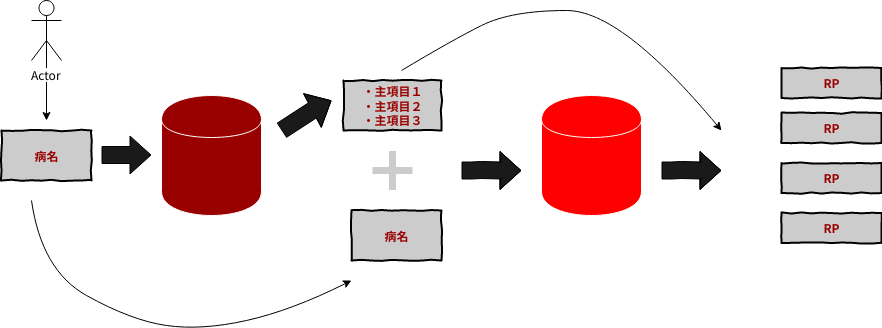

The diagram above was exported from draw.io. Its source (the exported page's mxGraphModel, read from the mxfile embedded in the PNG):
<mxGraphModel dx="1186" dy="780" grid="1" gridSize="10" guides="1" tooltips="1" connect="1" arrows="1" fold="1" page="1" pageScale="1" pageWidth="1000" pageHeight="400" math="0" shadow="0">
  <root>
    <mxCell id="0" />
    <mxCell id="1" parent="0" />
    <mxCell id="nQ88AMH8rspnLmSgFHny-1" value="" style="shape=cylinder;whiteSpace=wrap;html=1;boundedLbl=1;backgroundOutline=1;fillColor=#990000;strokeColor=#FFFFFF;" vertex="1" parent="1">
      <mxGeometry x="170" y="155" width="100" height="120" as="geometry" />
    </mxCell>
    <mxCell id="nQ88AMH8rspnLmSgFHny-4" style="edgeStyle=orthogonalEdgeStyle;rounded=0;orthogonalLoop=1;jettySize=auto;html=1;exitX=0.5;exitY=0.5;exitDx=0;exitDy=0;exitPerimeter=0;" edge="1" parent="1" source="nQ88AMH8rspnLmSgFHny-2">
      <mxGeometry relative="1" as="geometry">
        <mxPoint x="55" y="180" as="targetPoint" />
      </mxGeometry>
    </mxCell>
    <mxCell id="nQ88AMH8rspnLmSgFHny-2" value="Actor" style="shape=umlActor;verticalLabelPosition=bottom;labelBackgroundColor=#ffffff;verticalAlign=top;html=1;outlineConnect=0;" vertex="1" parent="1">
      <mxGeometry x="40" y="60" width="30" height="60" as="geometry" />
    </mxCell>
    <mxCell id="nQ88AMH8rspnLmSgFHny-3" value="病名" style="html=1;whiteSpace=wrap;comic=1;strokeWidth=2;fontFamily=Comic Sans MS;fontStyle=1;fontColor=#990000;labelBackgroundColor=#CCCCCC;labelBorderColor=none;fillColor=#CCCCCC;" vertex="1" parent="1">
      <mxGeometry x="10" y="190" width="90" height="50" as="geometry" />
    </mxCell>
    <mxCell id="nQ88AMH8rspnLmSgFHny-6" value="" style="shape=flexArrow;endArrow=classic;html=1;fontColor=#990000;width=17;endSize=6.67;strokeColor=#000000;fillColor=#1A1A1A;" edge="1" parent="1">
      <mxGeometry width="50" height="50" relative="1" as="geometry">
        <mxPoint x="110" y="214.5" as="sourcePoint" />
        <mxPoint x="160" y="214.5" as="targetPoint" />
        <Array as="points" />
      </mxGeometry>
    </mxCell>
    <mxCell id="nQ88AMH8rspnLmSgFHny-10" value="" style="shape=cylinder;whiteSpace=wrap;html=1;boundedLbl=1;backgroundOutline=1;fillColor=#FF0000;strokeColor=#FFFFFF;" vertex="1" parent="1">
      <mxGeometry x="550" y="155" width="100" height="120" as="geometry" />
    </mxCell>
    <mxCell id="nQ88AMH8rspnLmSgFHny-13" value="" style="curved=1;endArrow=classic;html=1;strokeColor=#000000;fillColor=#000000;fontColor=#990000;" edge="1" parent="1">
      <mxGeometry width="50" height="50" relative="1" as="geometry">
        <mxPoint x="40" y="260" as="sourcePoint" />
        <mxPoint x="360" y="340" as="targetPoint" />
        <Array as="points">
          <mxPoint x="50" y="330" />
          <mxPoint x="140" y="380" />
          <mxPoint x="210" y="390" />
          <mxPoint x="300" y="370" />
        </Array>
      </mxGeometry>
    </mxCell>
    <mxCell id="nQ88AMH8rspnLmSgFHny-14" value="病名" style="html=1;whiteSpace=wrap;comic=1;strokeWidth=2;fontFamily=Comic Sans MS;fontStyle=1;fontColor=#990000;labelBackgroundColor=#CCCCCC;labelBorderColor=none;fillColor=#CCCCCC;" vertex="1" parent="1">
      <mxGeometry x="360" y="270" width="90" height="50" as="geometry" />
    </mxCell>
    <mxCell id="nQ88AMH8rspnLmSgFHny-15" value="&lt;div&gt;・主項目１&lt;/div&gt;&lt;div&gt;・主項目２&lt;/div&gt;&lt;div&gt;・主項目３&lt;br&gt;&lt;/div&gt;" style="html=1;whiteSpace=wrap;comic=1;strokeWidth=2;fontFamily=Comic Sans MS;fontStyle=1;fontColor=#990000;labelBackgroundColor=#CCCCCC;labelBorderColor=none;fillColor=#CCCCCC;" vertex="1" parent="1">
      <mxGeometry x="352" y="140" width="98" height="50" as="geometry" />
    </mxCell>
    <mxCell id="nQ88AMH8rspnLmSgFHny-16" value="" style="shape=cross;whiteSpace=wrap;html=1;labelBackgroundColor=#CCCCCC;strokeColor=#FFFFFF;fillColor=#CCCCCC;gradientColor=none;fontColor=#990000;" vertex="1" parent="1">
      <mxGeometry x="380.5" y="210" width="41" height="40" as="geometry" />
    </mxCell>
    <mxCell id="nQ88AMH8rspnLmSgFHny-21" value="" style="shape=flexArrow;endArrow=classic;html=1;fontColor=#990000;width=17;endSize=6.67;strokeColor=#000000;fillColor=#1A1A1A;" edge="1" parent="1">
      <mxGeometry width="50" height="50" relative="1" as="geometry">
        <mxPoint x="290" y="190" as="sourcePoint" />
        <mxPoint x="340" y="160" as="targetPoint" />
        <Array as="points">
          <mxPoint x="320" y="170.5" />
        </Array>
      </mxGeometry>
    </mxCell>
    <mxCell id="nQ88AMH8rspnLmSgFHny-26" value="" style="shape=flexArrow;endArrow=classic;html=1;fontColor=#990000;width=17;endSize=6.67;strokeColor=#000000;fillColor=#1A1A1A;" edge="1" parent="1">
      <mxGeometry width="50" height="50" relative="1" as="geometry">
        <mxPoint x="470" y="230" as="sourcePoint" />
        <mxPoint x="530" y="230" as="targetPoint" />
        <Array as="points">
          <mxPoint x="480" y="230" />
          <mxPoint x="490" y="229.5" />
          <mxPoint x="510" y="230" />
        </Array>
      </mxGeometry>
    </mxCell>
    <mxCell id="nQ88AMH8rspnLmSgFHny-50" value="" style="curved=1;endArrow=classic;html=1;strokeColor=#000000;fillColor=#1A1A1A;fontColor=#990000;" edge="1" parent="1">
      <mxGeometry width="50" height="50" relative="1" as="geometry">
        <mxPoint x="410" y="130" as="sourcePoint" />
        <mxPoint x="730" y="190" as="targetPoint" />
        <Array as="points">
          <mxPoint x="460" y="100" />
          <mxPoint x="520" y="70" />
          <mxPoint x="630" y="70" />
        </Array>
      </mxGeometry>
    </mxCell>
    <mxCell id="nQ88AMH8rspnLmSgFHny-51" value="" style="shape=flexArrow;endArrow=classic;html=1;fontColor=#990000;width=17;endSize=6.67;strokeColor=#000000;fillColor=#1A1A1A;" edge="1" parent="1">
      <mxGeometry width="50" height="50" relative="1" as="geometry">
        <mxPoint x="670" y="230" as="sourcePoint" />
        <mxPoint x="730" y="230" as="targetPoint" />
        <Array as="points">
          <mxPoint x="680" y="230" />
          <mxPoint x="690" y="229.5" />
          <mxPoint x="710" y="230" />
        </Array>
      </mxGeometry>
    </mxCell>
    <mxCell id="nQ88AMH8rspnLmSgFHny-52" value="RP" style="html=1;whiteSpace=wrap;comic=1;strokeWidth=2;fontFamily=Comic Sans MS;fontStyle=1;fontColor=#990000;labelBackgroundColor=#CCCCCC;labelBorderColor=none;fillColor=#CCCCCC;" vertex="1" parent="1">
      <mxGeometry x="790" y="127.5" width="100" height="30" as="geometry" />
    </mxCell>
    <mxCell id="nQ88AMH8rspnLmSgFHny-53" value="RP" style="html=1;whiteSpace=wrap;comic=1;strokeWidth=2;fontFamily=Comic Sans MS;fontStyle=1;fontColor=#990000;labelBackgroundColor=#CCCCCC;labelBorderColor=none;fillColor=#CCCCCC;" vertex="1" parent="1">
      <mxGeometry x="790" y="172.5" width="100" height="30" as="geometry" />
    </mxCell>
    <mxCell id="nQ88AMH8rspnLmSgFHny-55" value="RP" style="html=1;whiteSpace=wrap;comic=1;strokeWidth=2;fontFamily=Comic Sans MS;fontStyle=1;fontColor=#990000;labelBackgroundColor=#CCCCCC;labelBorderColor=none;fillColor=#CCCCCC;" vertex="1" parent="1">
      <mxGeometry x="790" y="222.5" width="100" height="30" as="geometry" />
    </mxCell>
    <mxCell id="nQ88AMH8rspnLmSgFHny-56" value="RP" style="html=1;whiteSpace=wrap;comic=1;strokeWidth=2;fontFamily=Comic Sans MS;fontStyle=1;fontColor=#990000;labelBackgroundColor=#CCCCCC;labelBorderColor=none;fillColor=#CCCCCC;" vertex="1" parent="1">
      <mxGeometry x="790" y="272.5" width="100" height="30" as="geometry" />
    </mxCell>
  </root>
</mxGraphModel>